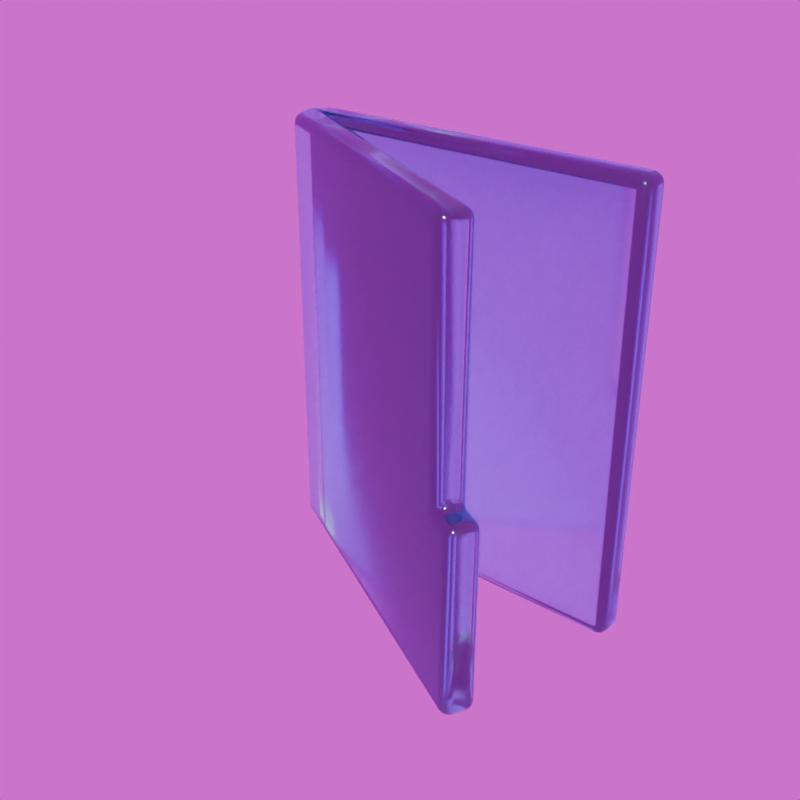 # Source: folder.blend  (saved by Blender 4.4.30; exported with 4.5.12 LTS)
import bpy
from mathutils import Matrix  # noqa: F401  (used for matrix-valued properties, if any)

bpy.ops.wm.read_factory_settings(use_empty=True)
scene = bpy.context.scene
scene.name = 'Scene'

# ---- collections
col_collection = bpy.data.collections.new('Collection'); scene.collection.children.link(col_collection)

# ---- images (referenced by path relative to the original .blend; pixels are not part of the script)
import os
ASSET_DIR = os.environ.get("B2B_ASSET_DIR", "")  # directory of the original .blend (textures are referenced by path, not embedded)
HERE = os.path.dirname(os.path.abspath(__file__))  # packed textures are extracted next to this script under _unpacked/

def load_image(name, relpath, width, height, colorspace="sRGB"):
    """Load a texture the original file referenced (path relative to the .blend, or extracted next to this script)."""
    p = next((c for c in (os.path.join(HERE, relpath), os.path.join(ASSET_DIR, relpath)) if relpath and os.path.exists(c)), "")
    if p:
        img = bpy.data.images.load(p, check_existing=True)
        img.name = name
    else:  # same state as the original file: an image datablock whose file is absent (Cycles renders it pink)
        img = bpy.data.images.new(name, width, height)
        img.source = "FILE"
        img.filepath = "//" + (relpath or name)
    img.colorspace_settings.name = colorspace
    return img
img_discord_symbol_white_png = load_image('Discord-Symbol-White.png', 'Discord-Symbol-White.png', 1024, 1024, 'sRGB')
img_meadow_2_4k_exr_001 = load_image('meadow_2_4k.exr.001', 'meadow_2_4k.exr', 1024, 1024, 'Linear Rec.709')

# ---- materials (node trees are filled in below, after node groups)
mat_jelloglass = bpy.data.materials.new('JelloGlass')

# ---- node groups
ng_nodegroup = bpy.data.node_groups.new('NodeGroup', 'ShaderNodeTree')
_s = ng_nodegroup.interface.new_socket(name='Shader', in_out='OUTPUT', socket_type='NodeSocketShader')
_s = ng_nodegroup.interface.new_socket(name='A', in_out='INPUT', socket_type='NodeSocketColor')
_s.default_value = (0.5, 0.5, 0.5, 1.0)
_s = ng_nodegroup.interface.new_socket(name='B', in_out='INPUT', socket_type='NodeSocketColor')
_s.default_value = (0.5, 0.5, 0.5, 1.0)
_N = ng_nodegroup.nodes; _L = ng_nodegroup.links
n0 = _N.new('NodeGroupOutput'); n0.name = 'Group Output'; n0.location = (383, 0)
n1 = _N.new('NodeGroupInput'); n1.name = 'Group Input'; n1.location = (-393, 0)
n2 = _N.new('ShaderNodeBsdfGlass'); n2.name = 'Glass BSDF'; n2.location = (3, 74)
n2.inputs[1].default_value = 0.1
n2.inputs[2].default_value = 2.6
n3 = _N.new('ShaderNodeMix'); n3.name = 'Mix.001'; n3.location = (-193, 66)
n3.data_type = 'RGBA'
n3.blend_type = 'ADD'
n3.inputs[0].default_value = 1.0
n4 = _N.new('ShaderNodeBsdfTranslucent'); n4.name = 'Translucent BSDF'; n4.location = (-12, 196)
n5 = _N.new('ShaderNodeMixShader'); n5.name = 'Mix Shader'; n5.location = (193, 118)
n5.inputs[0].default_value = 1.0
_L.new(n3.outputs[2], n2.inputs[0])
_L.new(n3.outputs[2], n4.inputs[0])
_L.new(n2.outputs[0], n5.inputs[2])
_L.new(n4.outputs[0], n5.inputs[1])
_L.new(n1.outputs[0], n3.inputs[6])
_L.new(n1.outputs[1], n3.inputs[7])
_L.new(n5.outputs[0], n0.inputs[0])
n0.is_active_output = True

# ---- material node trees
mat_jelloglass.use_nodes = True; mat_jelloglass.node_tree.nodes.clear()
_N = mat_jelloglass.node_tree.nodes; _L = mat_jelloglass.node_tree.links
n0 = _N.new('ShaderNodeOutputMaterial'); n0.name = 'Material Output'; n0.location = (380, 300)
n1 = _N.new('ShaderNodeTexImage'); n1.name = 'Image Texture'; n1.location = (-356, 429)
n1.image = img_discord_symbol_white_png
n1.extension = 'CLIP'
n2 = _N.new('ShaderNodeRGB'); n2.name = 'RGB'; n2.location = (-259, 149)
n2.outputs[0].default_value = (0.2375, 1.0, 0.6448, 1.0)
n3 = _N.new('ShaderNodeGroup'); n3.name = 'Group'; n3.location = (7, 226)
n3.node_tree = ng_nodegroup
n3.inputs[0].default_value = (0.5, 0.5, 0.5, 1.0)
_L.new(n3.outputs[0], n0.inputs[0])
_L.new(n2.outputs[0], n3.inputs[1])
n0.is_active_output = True

# ---- world
world_world = bpy.data.worlds.new('World'); scene.world = world_world
world_world.use_nodes = True; world_world.node_tree.nodes.clear()
_N = world_world.node_tree.nodes; _L = world_world.node_tree.links
n0 = _N.new('ShaderNodeOutputWorld'); n0.name = 'World Output'; n0.location = (300, 300)
n1 = _N.new('ShaderNodeBackground'); n1.name = 'Background'; n1.location = (-9, 328)
n2 = _N.new('ShaderNodeTexEnvironment'); n2.name = 'Environment Texture'; n2.location = (-289, 275)
n2.image = img_meadow_2_4k_exr_001
n3 = _N.new('ShaderNodeMapping'); n3.name = 'Mapping'; n3.location = (-505, 154)
n3.inputs[2].default_value = (0.0, 0.0, 2.094)
n4 = _N.new('ShaderNodeTexCoord'); n4.name = 'Texture Coordinate'; n4.location = (-1308, 26)
n5 = _N.new('ShaderNodeMix'); n5.name = 'Mix'; n5.location = (-909, 136)
n5.data_type = 'RGBA'
n5.blend_type = 'ADD'
n6 = _N.new('ShaderNodeMix'); n6.name = 'Mix.001'; n6.location = (-704, 117)
n6.data_type = 'RGBA'
n6.blend_type = 'SUBTRACT'
n7 = _N.new('ShaderNodeTexNoise'); n7.name = 'Noise Texture'; n7.location = (-1135, 295)
n7.inputs[2].default_value = 1e+05
_L.new(n1.outputs[0], n0.inputs[0])
_L.new(n2.outputs[0], n1.inputs[0])
_L.new(n4.outputs[0], n7.inputs[0])
_L.new(n5.outputs[2], n6.inputs[6])
_L.new(n6.outputs[2], n3.inputs[0])
_L.new(n3.outputs[0], n2.inputs[0])
_L.new(n4.outputs[0], n5.inputs[7])
_L.new(n7.outputs[1], n5.inputs[6])
n0.is_active_output = True
world_world.color = (0.05088, 0.05088, 0.05088)
world_world.sun_shadow_jitter_overblur = 0.0
world_world.cycles.is_caustics_light = True

# ---- meshes
me_cube_001 = bpy.data.meshes.new('Cube.001')
me_cube_001.from_pydata([(3.489, 0.4187, -3.597), (3.489, 0.4187, 3.66), (3.489, 0.962, -3.597), (3.489, 0.962, 3.66), (-1.764, 0.4187, 3.66), (2.292, -2.348, 3.66), (2.547, -1.868, 3.66), (2.547, -1.868, -0.3981), (2.292, -2.348, -0.3981), (2.95, -2.082, -0.3981), (2.95, -2.082, -3.597), (2.695, -2.562, -3.597), (2.695, -2.562, -0.3981), (-1.764, 0.4187, -3.597), (-2.365, 0.962, 3.66), (-2.665, 0.6422, 3.66), (-2.524, 0.1797, 3.66), (-2.524, 0.1797, -3.597), (-2.365, 0.962, -3.597), (-2.665, 0.6422, -3.597)], [], [(18, 14, 3, 2), (7, 9, 10, 13, 4, 6), (7, 6, 5, 8), (6, 4, 15, 16, 5), (17, 11, 12, 8, 5, 16), (0, 1, 4, 13), (10, 9, 12, 11), (7, 8, 12, 9), (11, 17, 19, 13, 10), (3, 14, 15, 4, 1), (2, 3, 1, 0), (19, 18, 2, 0, 13), (15, 19, 17, 16), (19, 15, 14, 18)])
me_cube_001.polygons.foreach_set('use_smooth', [True] * 14)
_k = {(0, 2): 1.0, (1, 3): 0.31818, (0, 13): 1.0, (4, 6): 1.0, (5, 6): 0.31818, (6, 7): 1.0, (5, 8): 1.0, (7, 8): 1.0, (9, 10): 1.0, (10, 11): 1.0, (11, 12): 1.0, (9, 12): 0.41545, (7, 9): 1.0, (8, 12): 1.0, (13, 19): 1.0, (2, 3): 1.0, (0, 1): 1.0, (3, 14): 1.0, (4, 13): 1.0, (1, 4): 1.0, (4, 15): 1.0, (5, 16): 1.0, (2, 18): 1.0}
me_cube_001.attributes.new('crease_edge', 'FLOAT', 'EDGE').data.foreach_set('value', [_k.get((min(e.vertices), max(e.vertices)), 0.0) for e in me_cube_001.edges])
_uv = me_cube_001.uv_layers.new(name='UVMap')
_uv.uv.foreach_set('vector', [0.1586, 0.4791, 0.1586, 0.0, 0.4233, 0.0, 0.4233, 0.4791, 0.7916, 0.4644, 0.9582, 0.747, 0.9582, 0.9582, 0.7557, 0.4791, 0.2679, 0.7888, 0.2679, 0.4791, 0.9582, 0.747, 0.9582, 0.4791, 0.993, 0.4791, 0.993, 0.747, 0.9018, 2.699e-08, 0.9053, 0.3222, 0.8934, 0.3452, 0.8659, 0.3044, 0.8659, 0.0003948, 0.5359, 0.7778, 0.993, 0.9582, 0.993, 0.747, -5.151e-09, 0.4791, 0.2679, 0.4791, 0.2679, 0.7778, 0.4233, 0.4791, 0.4233, 0.0, 0.7557, 0.0, 0.7557, 0.4791, 0.9582, 0.9582, 0.9582, 0.747, 0.993, 0.747, 0.993, 0.9582, 0.7916, 0.4644, 0.7916, 0.4286, 0.8217, 0.4286, 0.8217, 0.4644, 0.993, 0.9582, 0.5359, 0.7778, 0.9161, 0.08589, 0.7557, 0.4791, 0.9582, 0.9582, 0.9771, 1.08e-08, 0.9771, 0.2706, 0.952, 0.3468, 0.9412, 0.3468, 0.9412, 8.089e-09, 0.8311, 0.4791, 0.8311, 0.0, 0.8659, 0.0, 0.8659, 0.4791, 0.9161, 0.08589, 0.9412, 0.1621, 0.9412, 0.4327, 0.9053, 0.4327, 0.9053, 0.08589, 0.8934, 0.3452, 0.8035, 0.3753, 0.5359, 0.7778, 0.8659, 0.3044, 0.8035, 0.3753, 0.8934, 0.3452, 0.1586, 0.0, 0.9412, 0.1621])
me_cube_001.materials.append(mat_jelloglass)
me_cube_001.update()

# ---- objects
ob_folder = bpy.data.objects.new('Folder', me_cube_001)

# ---- transforms, parenting, visibility, modifiers, constraints
ob_folder.location = (-0.137, -0.004818, 0.05467)
ob_folder.scale = (0.2423, 0.2423, 0.2423)
_m = ob_folder.modifiers.new('Bevel', 'BEVEL')
_m.width = 1.38
_m.width_pct = 1.38
_m.segments = 6
_m.angle_limit = 0.0

# ---- collection membership
col_collection.objects.link(ob_folder)

# ---- scene / render settings (as saved in the file)
scene.frame_start = 1; scene.frame_end = 250; scene.frame_set(2)
scene.render.engine = 'CYCLES'
scene.render.resolution_x = 1024
scene.render.resolution_y = 1024
scene.render.film_transparent = True
scene.cycles.samples = 1024
scene.cycles.film_transparent_glass = True
bpy.context.view_layer.update()

# ---- added for rendering (the .blend has no active camera and no usable light): camera, sun
cam_auto = bpy.data.cameras.new('AutoCamera')
cam_auto.lens = 50.0
cam_auto.sensor_width = 36.0
cam_auto.clip_end = 1000.0
ob_auto_camera = bpy.data.objects.new('AutoCamera', cam_auto)
scene.collection.objects.link(ob_auto_camera)
ob_auto_camera.location = (2.23235, -2.90844, 1.87386)
ob_auto_camera.rotation_euler = (1.09748, -7.21219e-08, 0.694738)
scene.camera = ob_auto_camera
light_auto_sun = bpy.data.lights.new('AutoSun', 'SUN')
light_auto_sun.energy = 3.0
light_auto_sun.angle = 0.0523599
ob_auto_sun = bpy.data.objects.new('AutoSun', light_auto_sun)
scene.collection.objects.link(ob_auto_sun)
ob_auto_sun.rotation_euler = (0.872665, 0.174533, 0.523599)
bpy.context.view_layer.update()
